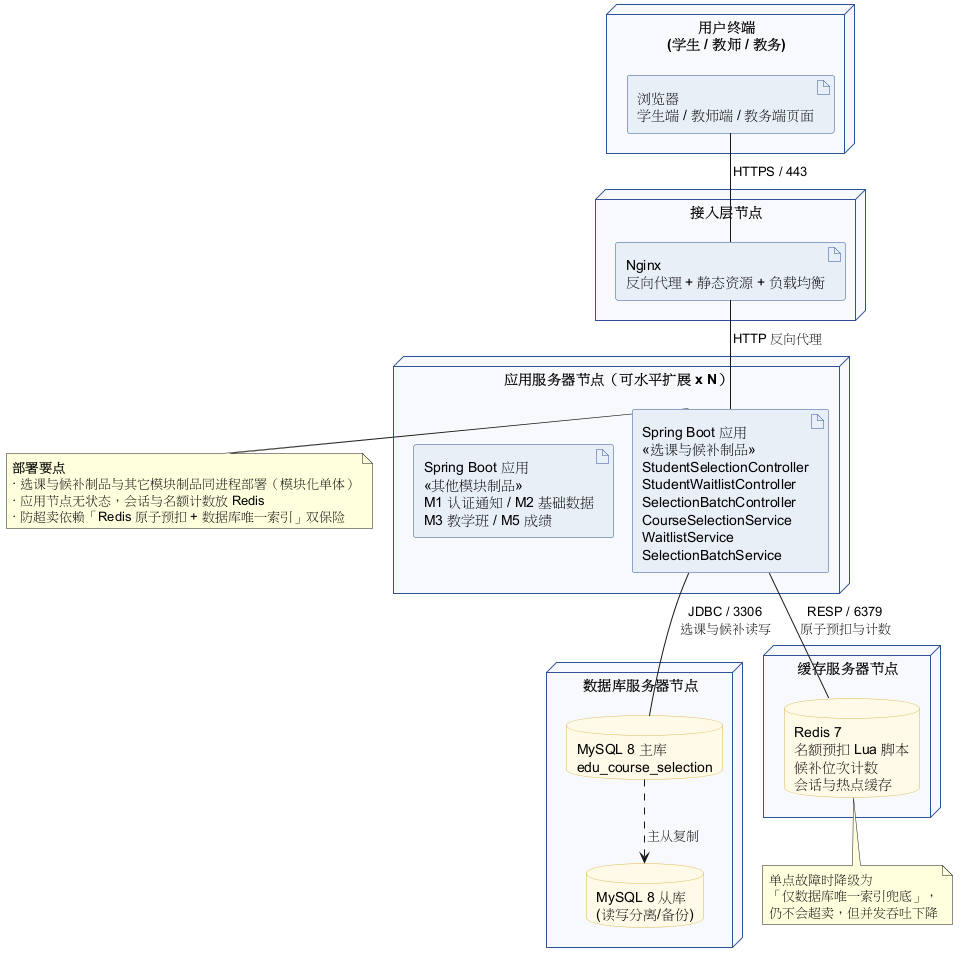

The diagram above was rendered by PlantUML. Its source (embedded in the PNG):
@startuml M4-部署图
' ============================================================
' M4 选课与候补 —— 部署图（大作业8）
' 说明：部署图为**系统级**视图，本图给出节点与制品的物理分布，
'       并标注 M4 制品的落点。大作业10 汇总前全组需统一节点命名。
' ============================================================
!pragma layout smetana
skinparam shadowing false
skinparam node {
  BackgroundColor #F7F9FC
  BorderColor #2F5597
}
skinparam artifact {
  BackgroundColor #E8EEF7
  BorderColor #2F5597
}
skinparam database {
  BackgroundColor #FFF9E6
  BorderColor #D6B656
}

node "用户终端\n(学生 / 教师 / 教务)" as Client {
  artifact "浏览器\n学生端 / 教师端 / 教务端页面" as Browser
}

node "接入层节点" as NginxNode {
  artifact "Nginx\n反向代理 + 静态资源 + 负载均衡" as Nginx
}

node "应用服务器节点（可水平扩展 x N）" as AppNode {
  artifact "Spring Boot 应用\n«选课与候补制品»\nStudentSelectionController\nStudentWaitlistController\nSelectionBatchController\nCourseSelectionService\nWaitlistService\nSelectionBatchService" as App
  artifact "Spring Boot 应用\n«其他模块制品»\nM1 认证通知 / M2 基础数据\nM3 教学班 / M5 成绩" as AppOther
}

node "缓存服务器节点" as RedisNode {
  database "Redis 7\n名额预扣 Lua 脚本\n候补位次计数\n会话与热点缓存" as Redis
}

node "数据库服务器节点" as DBServer {
  database "MySQL 8 主库\nedu_course_selection" as DB1
  database "MySQL 8 从库\n(读写分离/备份)" as DB2
}

' ============ 通信关系 ============
Browser -- Nginx : HTTPS / 443
Nginx -- App : HTTP 反向代理
App -- Redis : RESP / 6379\n原子预扣与计数
App -- DB1 : JDBC / 3306\n选课与候补读写
DB1 ..> DB2 : 主从复制

note right of App
  **部署要点**
  · 选课与候补制品与其它模块制品同进程部署（模块化单体）
  · 应用节点无状态，会话与名额计数放 Redis
  · 防超卖依赖「Redis 原子预扣 + 数据库唯一索引」双保险
end note

note bottom of Redis
  单点故障时降级为
  「仅数据库唯一索引兜底」，
  仍不会超卖，但并发吞吐下降
end note
@enduml